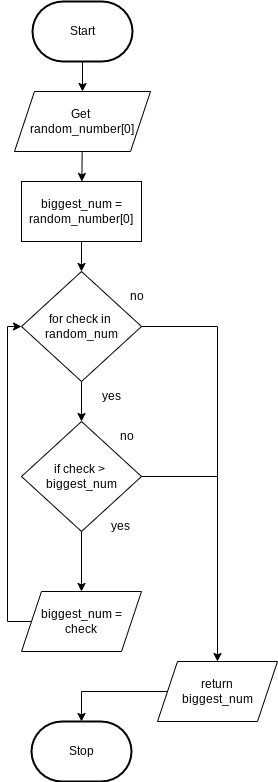

The diagram above was exported from draw.io. Its source (the exported page's mxGraphModel, read from the mxfile embedded in the PNG):
<mxGraphModel dx="594" dy="1730" grid="1" gridSize="10" guides="1" tooltips="1" connect="1" arrows="1" fold="1" page="1" pageScale="1" pageWidth="827" pageHeight="1169" math="0" shadow="0">
  <root>
    <mxCell id="0" />
    <mxCell id="1" parent="0" />
    <mxCell id="328" value="" style="edgeStyle=none;html=1;" parent="1" source="3" target="327" edge="1">
      <mxGeometry relative="1" as="geometry" />
    </mxCell>
    <mxCell id="3" value="Start" style="strokeWidth=2;html=1;shape=mxgraph.flowchart.terminator;whiteSpace=wrap;" parent="1" vertex="1">
      <mxGeometry x="375" y="-1130" width="100" height="60" as="geometry" />
    </mxCell>
    <mxCell id="10" value="Stop" style="strokeWidth=2;html=1;shape=mxgraph.flowchart.terminator;whiteSpace=wrap;rounded=1;" parent="1" vertex="1">
      <mxGeometry x="374" y="-410" width="100" height="60" as="geometry" />
    </mxCell>
    <mxCell id="317" value="" style="edgeStyle=none;html=1;" parent="1" source="284" target="316" edge="1">
      <mxGeometry relative="1" as="geometry" />
    </mxCell>
    <mxCell id="324" style="edgeStyle=none;html=1;entryX=0.5;entryY=0;entryDx=0;entryDy=0;endArrow=classic;endFill=1;rounded=0;" parent="1" source="284" target="323" edge="1">
      <mxGeometry relative="1" as="geometry">
        <Array as="points">
          <mxPoint x="560" y="-805" />
        </Array>
      </mxGeometry>
    </mxCell>
    <mxCell id="284" value="for check in&amp;nbsp;&lt;br&gt;random_num" style="rhombus;whiteSpace=wrap;html=1;" parent="1" vertex="1">
      <mxGeometry x="364" y="-860" width="120" height="110" as="geometry" />
    </mxCell>
    <mxCell id="294" style="edgeStyle=none;html=1;entryX=0;entryY=0.5;entryDx=0;entryDy=0;rounded=0;exitX=0;exitY=0.5;exitDx=0;exitDy=0;" parent="1" source="311" target="284" edge="1">
      <mxGeometry relative="1" as="geometry">
        <Array as="points">
          <mxPoint x="350" y="-510" />
          <mxPoint x="350" y="-805" />
        </Array>
      </mxGeometry>
    </mxCell>
    <mxCell id="288" value="yes" style="text;html=1;strokeColor=none;fillColor=none;align=center;verticalAlign=middle;whiteSpace=wrap;rounded=0;" parent="1" vertex="1">
      <mxGeometry x="424" y="-750" width="60" height="30" as="geometry" />
    </mxCell>
    <mxCell id="293" value="no" style="text;html=1;strokeColor=none;fillColor=none;align=center;verticalAlign=middle;whiteSpace=wrap;rounded=0;" parent="1" vertex="1">
      <mxGeometry x="450" y="-850" width="60" height="30" as="geometry" />
    </mxCell>
    <mxCell id="311" value="biggest_num =&lt;br&gt;check" style="shape=parallelogram;perimeter=parallelogramPerimeter;whiteSpace=wrap;html=1;fixedSize=1;" parent="1" vertex="1">
      <mxGeometry x="364" y="-540" width="120" height="60" as="geometry" />
    </mxCell>
    <mxCell id="321" style="edgeStyle=none;html=1;entryX=0.5;entryY=0;entryDx=0;entryDy=0;" parent="1" source="316" target="311" edge="1">
      <mxGeometry relative="1" as="geometry" />
    </mxCell>
    <mxCell id="322" style="edgeStyle=none;html=1;endArrow=none;endFill=0;" parent="1" source="316" edge="1">
      <mxGeometry relative="1" as="geometry">
        <mxPoint x="560" y="-655" as="targetPoint" />
      </mxGeometry>
    </mxCell>
    <mxCell id="316" value="if check &amp;gt;&amp;nbsp;&lt;br&gt;biggest_num" style="rhombus;whiteSpace=wrap;html=1;" parent="1" vertex="1">
      <mxGeometry x="364" y="-710" width="120" height="110" as="geometry" />
    </mxCell>
    <mxCell id="318" value="no" style="text;html=1;strokeColor=none;fillColor=none;align=center;verticalAlign=middle;whiteSpace=wrap;rounded=0;" parent="1" vertex="1">
      <mxGeometry x="440" y="-710" width="60" height="30" as="geometry" />
    </mxCell>
    <mxCell id="319" value="yes" style="text;html=1;strokeColor=none;fillColor=none;align=center;verticalAlign=middle;whiteSpace=wrap;rounded=0;" parent="1" vertex="1">
      <mxGeometry x="433" y="-620" width="60" height="30" as="geometry" />
    </mxCell>
    <mxCell id="326" style="edgeStyle=none;rounded=0;html=1;entryX=0.5;entryY=0;entryDx=0;entryDy=0;entryPerimeter=0;endArrow=classic;endFill=1;" parent="1" source="323" target="10" edge="1">
      <mxGeometry relative="1" as="geometry">
        <Array as="points">
          <mxPoint x="424" y="-440" />
        </Array>
      </mxGeometry>
    </mxCell>
    <mxCell id="323" value="return&lt;br&gt;biggest_num" style="shape=parallelogram;perimeter=parallelogramPerimeter;whiteSpace=wrap;html=1;fixedSize=1;" parent="1" vertex="1">
      <mxGeometry x="500" y="-470" width="120" height="60" as="geometry" />
    </mxCell>
    <mxCell id="331" value="" style="edgeStyle=none;html=1;" edge="1" parent="1" source="327" target="330">
      <mxGeometry relative="1" as="geometry" />
    </mxCell>
    <mxCell id="327" value="Get &lt;br&gt;random_number[0]" style="shape=parallelogram;perimeter=parallelogramPerimeter;whiteSpace=wrap;html=1;fixedSize=1;" parent="1" vertex="1">
      <mxGeometry x="357" y="-1040" width="136" height="60" as="geometry" />
    </mxCell>
    <mxCell id="334" style="edgeStyle=none;html=1;entryX=0.5;entryY=0;entryDx=0;entryDy=0;" edge="1" parent="1" source="330" target="284">
      <mxGeometry relative="1" as="geometry" />
    </mxCell>
    <mxCell id="330" value="&lt;span&gt;biggest_num = random_number[0]&lt;/span&gt;" style="rounded=0;whiteSpace=wrap;html=1;" vertex="1" parent="1">
      <mxGeometry x="364" y="-950" width="120" height="60" as="geometry" />
    </mxCell>
  </root>
</mxGraphModel>